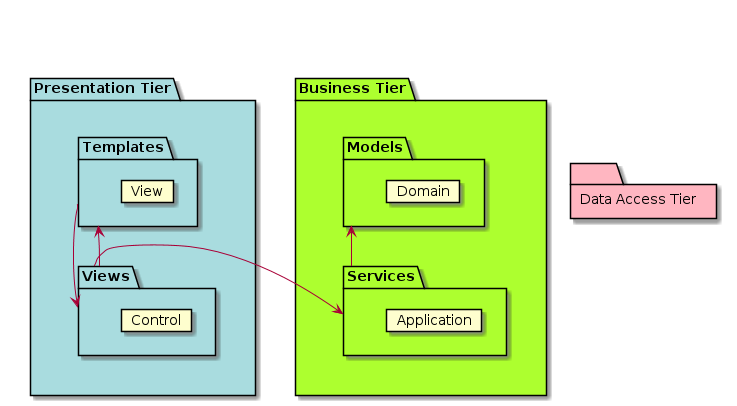

The diagram above was rendered by PlantUML. Its source (embedded in the PNG):
@startuml

package "Presentation Tier" as pt #application {
	package "Templates" as tpl {
		card "View"
	}
	package "Views" as vws {
		card "Control"
	}
}

package "Business Tier" as bt #greenyellow {
	package "Services" as svc {
		card "Application"
	}
	package "Models" as mdl {
		card "Domain"
	}
}

folder "Data Access Tier" as dat #lightpink {
}

pt -[hidden]right-> bt
bt -[hidden]right-> dat
bt -[hidden]right-> dat

tpl -down-> vws
tpl <-down- vws
mdl <-down- svc
vws -> svc


@enduml